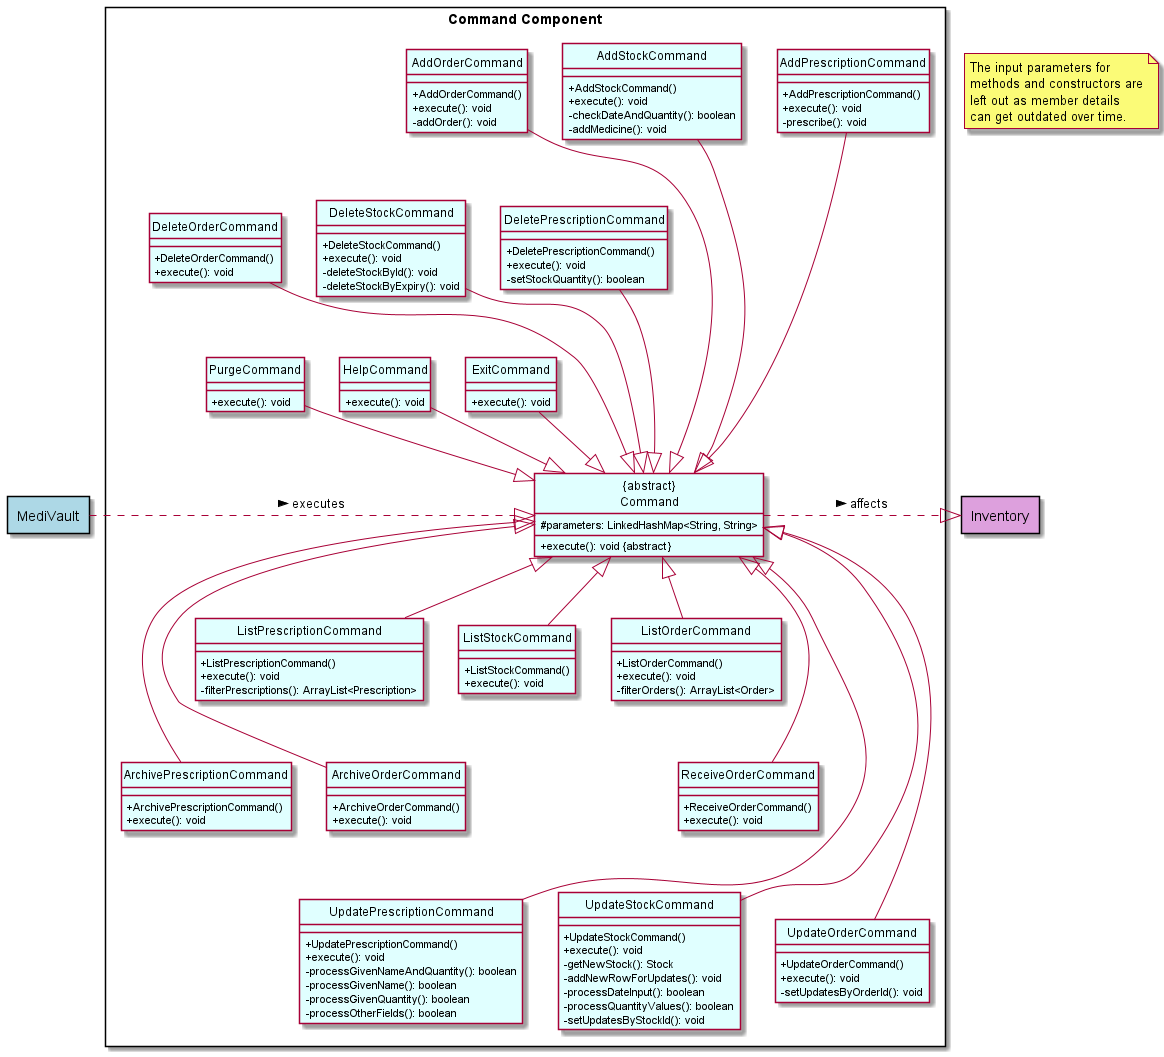

The diagram above was rendered by PlantUML. Its source (embedded in the PNG):
@startuml
'https://plantuml.com/class-diagram

!include style.puml
!define ABSTRACT &#123;abstract&#125;

' hide the circles in the diagram
hide circle
' hide the icons for access modifiers
skinparam classAttributeIconSize 0
' to join all the arrows
'skinparam groupInheritance 3
skinparam classBackgroundColor COLOR_COMMAND_BOX

package "Command Component" <<Rectangle>> {
    class "{abstract}\nCommand" as Command
    class AddPrescriptionCommand
    class AddStockCommand
    class AddOrderCommand
    class ArchivePrescriptionCommand
    class ArchiveOrderCommand
    class DeletePrescriptionCommand
    class DeleteStockCommand
    class DeleteOrderCommand
    class ExitCommand
    class HelpCommand
    class ListPrescriptionCommand
    class ListStockCommand
    class ListOrderCommand
    class PurgeCommand
    class ReceiveOrderCommand
    class UpdatePrescriptionCommand
    class UpdateStockCommand
    class UpdateOrderCommand

}

package MediVault <<Rectangle>> COLOR_MEDIVAULT_BOX {
}

package Inventory <<Rectangle>> COLOR_INVENTORY_BOX {
}

class Command {
    #parameters: LinkedHashMap<String, String>
    +execute(): void ABSTRACT
}

class AddPrescriptionCommand {
    +AddPrescriptionCommand()
    +execute(): void
    -prescribe(): void
}

class AddStockCommand {
    +AddStockCommand()
    +execute(): void
    -checkDateAndQuantity(): boolean
    -addMedicine(): void
}

class AddOrderCommand {
    +AddOrderCommand()
    +execute(): void
    -addOrder(): void
}

class ArchivePrescriptionCommand {
    +ArchivePrescriptionCommand()
    +execute(): void
}

class ArchiveOrderCommand {
    +ArchiveOrderCommand()
    +execute(): void
}

class DeletePrescriptionCommand {
    +DeletePrescriptionCommand()
    +execute(): void
    -setStockQuantity(): boolean
}

class DeleteStockCommand {
    +DeleteStockCommand()
    +execute(): void
    -deleteStockById(): void
    -deleteStockByExpiry(): void
}

class DeleteOrderCommand {
    +DeleteOrderCommand()
    +execute(): void
}

class ExitCommand {
    +execute(): void
}

class HelpCommand {
    +execute(): void
}

class ListPrescriptionCommand {
    +ListPrescriptionCommand()
    +execute(): void
    -filterPrescriptions(): ArrayList<Prescription>
}

class ListStockCommand {
    +ListStockCommand()
    +execute(): void
}

class ListOrderCommand {
    +ListOrderCommand()
    +execute(): void
    -filterOrders(): ArrayList<Order>
}

class PurgeCommand {
    +execute(): void
}

class ReceiveOrderCommand {
    +ReceiveOrderCommand()
    +execute(): void
}

class UpdatePrescriptionCommand {
    +UpdatePrescriptionCommand()
    +execute(): void
    -processGivenNameAndQuantity(): boolean
    -processGivenName(): boolean
    -processGivenQuantity(): boolean
    -processOtherFields(): boolean
}

class UpdateOrderCommand {
    +UpdateOrderCommand()
    +execute(): void
    -setUpdatesByOrderId(): void
}

class UpdateStockCommand {
    +UpdateStockCommand()
    +execute(): void
    -getNewStock(): Stock
    -addNewRowForUpdates(): void
    -processDateInput(): boolean
    -processQuantityValues(): boolean
    -setUpdatesByStockId(): void
}

AddPrescriptionCommand ----|> Command
AddStockCommand ----|> Command
AddOrderCommand ----|> Command
DeletePrescriptionCommand ---|> Command
DeleteStockCommand ---|> Command
DeleteOrderCommand ---|> Command
ExitCommand --|> Command
HelpCommand --|> Command
PurgeCommand --|> Command
ListPrescriptionCommand --up|> Command
ListStockCommand --up|> Command
ListOrderCommand --up|> Command
ReceiveOrderCommand ---up|> Command
ArchivePrescriptionCommand ---up|> Command
ArchiveOrderCommand ---up|> Command
UpdateOrderCommand ----up|> Command
UpdatePrescriptionCommand ----up|> Command
UpdateStockCommand ----up|> Command

MediVault ---.right|> Command: executes >
Command ---.right|> Inventory: affects >

note as ConstraintsNote
The input parameters for
methods and constructors are
left out as member details
can get outdated over time.
end note


@enduml